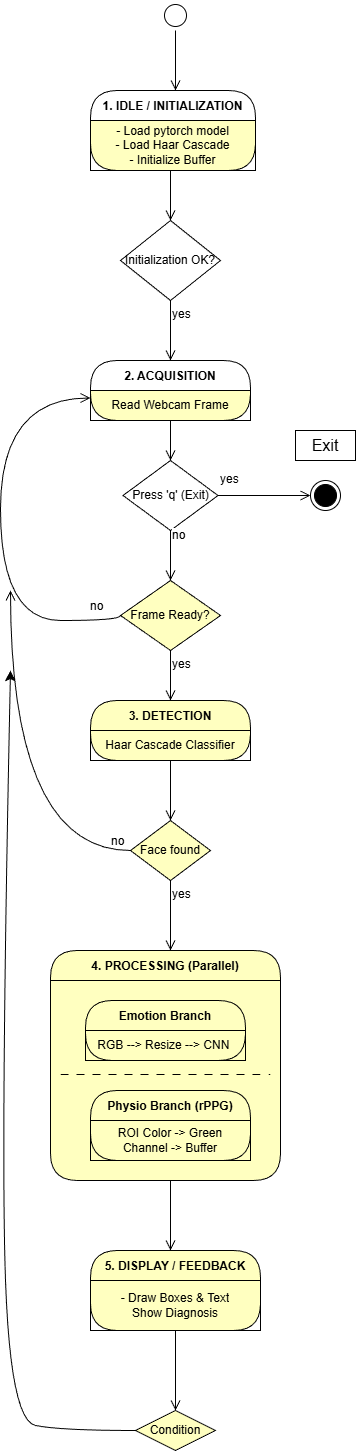

The diagram above was exported from draw.io. Its source (the exported page's mxGraphModel, read from the mxfile embedded in the PNG):
<mxGraphModel dx="1426" dy="837" grid="1" gridSize="10" guides="1" tooltips="1" connect="1" arrows="1" fold="1" page="1" pageScale="1" pageWidth="850" pageHeight="1100" math="0" shadow="0">
  <root>
    <mxCell id="0" />
    <mxCell id="1" parent="0" />
    <mxCell id="So0OF4wA6wgZl2flr42l-1" parent="1" style="ellipse;html=1;shape=startState;strokeColor=default;" value="" vertex="1">
      <mxGeometry height="30" width="30" x="310" y="320" as="geometry" />
    </mxCell>
    <mxCell id="So0OF4wA6wgZl2flr42l-2" edge="1" parent="1" source="So0OF4wA6wgZl2flr42l-1" style="edgeStyle=orthogonalEdgeStyle;html=1;verticalAlign=bottom;endArrow=open;endSize=8;rounded=0;fontSize=12;curved=1;strokeColor=default;" value="">
      <mxGeometry relative="1" as="geometry">
        <mxPoint x="325" y="410" as="targetPoint" />
      </mxGeometry>
    </mxCell>
    <mxCell id="So0OF4wA6wgZl2flr42l-3" parent="1" style="swimlane;fontStyle=1;align=center;verticalAlign=middle;childLayout=stackLayout;horizontal=1;startSize=30;horizontalStack=0;resizeParent=0;resizeLast=1;container=0;collapsible=0;rounded=1;arcSize=30;swimlaneFillColor=#ffffc0;dropTarget=0;strokeColor=default;" value="1. IDLE / INITIALIZATION" vertex="1">
      <mxGeometry height="80" width="165" x="240" y="410" as="geometry" />
    </mxCell>
    <mxCell id="So0OF4wA6wgZl2flr42l-4" parent="So0OF4wA6wgZl2flr42l-3" style="text;html=1;align=center;verticalAlign=middle;spacingLeft=4;spacingRight=4;whiteSpace=wrap;overflow=hidden;rotatable=0;strokeColor=default;" value="- Load pytorch model&lt;div&gt;- Load Haar Cascade&lt;/div&gt;&lt;div&gt;- Initialize Buffer&lt;/div&gt;" vertex="1">
      <mxGeometry height="50" width="165" y="30" as="geometry" />
    </mxCell>
    <mxCell id="So0OF4wA6wgZl2flr42l-5" edge="1" parent="1" source="So0OF4wA6wgZl2flr42l-3" style="edgeStyle=orthogonalEdgeStyle;html=1;verticalAlign=bottom;endArrow=open;endSize=8;rounded=0;fontSize=12;curved=1;strokeColor=default;" value="">
      <mxGeometry relative="1" as="geometry">
        <Array as="points">
          <mxPoint x="320" y="500" />
          <mxPoint x="320" y="500" />
        </Array>
        <mxPoint x="320" y="540" as="targetPoint" />
      </mxGeometry>
    </mxCell>
    <mxCell id="So0OF4wA6wgZl2flr42l-6" parent="1" style="rhombus;whiteSpace=wrap;html=1;strokeColor=default;" value="Initialization OK?" vertex="1">
      <mxGeometry height="80" width="100" x="270" y="540" as="geometry" />
    </mxCell>
    <mxCell id="So0OF4wA6wgZl2flr42l-8" edge="1" parent="1" source="So0OF4wA6wgZl2flr42l-6" style="edgeStyle=orthogonalEdgeStyle;html=1;align=left;verticalAlign=top;endArrow=open;endSize=8;rounded=0;fontSize=12;curved=1;strokeColor=default;" value="yes">
      <mxGeometry relative="1" x="-1" as="geometry">
        <mxPoint x="320" y="680" as="targetPoint" />
      </mxGeometry>
    </mxCell>
    <mxCell id="So0OF4wA6wgZl2flr42l-9" parent="1" style="swimlane;fontStyle=1;align=center;verticalAlign=middle;childLayout=stackLayout;horizontal=1;startSize=30;horizontalStack=0;resizeParent=0;resizeLast=1;container=0;collapsible=0;rounded=1;arcSize=30;swimlaneFillColor=#ffffc0;dropTarget=0;strokeColor=default;" value="2. ACQUISITION" vertex="1">
      <mxGeometry height="60" width="160" x="240" y="680" as="geometry" />
    </mxCell>
    <mxCell id="So0OF4wA6wgZl2flr42l-10" parent="So0OF4wA6wgZl2flr42l-9" style="text;html=1;align=center;verticalAlign=middle;spacingLeft=4;spacingRight=4;whiteSpace=wrap;overflow=hidden;rotatable=0;strokeColor=default;" value="Read Webcam Frame" vertex="1">
      <mxGeometry height="30" width="160" y="30" as="geometry" />
    </mxCell>
    <mxCell id="So0OF4wA6wgZl2flr42l-12" parent="1" style="rhombus;whiteSpace=wrap;html=1;strokeColor=default;" value="Press 'q' (Exit)" vertex="1">
      <mxGeometry height="70" width="95" x="272.5" y="780" as="geometry" />
    </mxCell>
    <mxCell id="So0OF4wA6wgZl2flr42l-13" edge="1" parent="1" source="So0OF4wA6wgZl2flr42l-12" style="edgeStyle=orthogonalEdgeStyle;html=1;align=left;verticalAlign=bottom;endArrow=open;endSize=8;rounded=0;fontSize=12;curved=1;exitX=0.5;exitY=1;exitDx=0;exitDy=0;strokeColor=default;" value="no">
      <mxGeometry relative="1" x="-0.4286" as="geometry">
        <mxPoint as="offset" />
        <mxPoint x="360" y="900" as="sourcePoint" />
        <mxPoint x="320" y="900" as="targetPoint" />
      </mxGeometry>
    </mxCell>
    <mxCell id="So0OF4wA6wgZl2flr42l-14" edge="1" parent="1" source="So0OF4wA6wgZl2flr42l-12" style="edgeStyle=orthogonalEdgeStyle;html=1;align=left;verticalAlign=top;endArrow=open;endSize=8;rounded=0;fontSize=12;curved=1;exitX=1;exitY=0.5;exitDx=0;exitDy=0;entryX=0;entryY=0.5;entryDx=0;entryDy=0;strokeColor=default;" target="So0OF4wA6wgZl2flr42l-19" value="yes">
      <mxGeometry relative="1" x="-1" y="30" as="geometry">
        <mxPoint as="offset" />
        <mxPoint x="440" y="805" as="targetPoint" />
      </mxGeometry>
    </mxCell>
    <mxCell id="So0OF4wA6wgZl2flr42l-17" edge="1" parent="1" source="So0OF4wA6wgZl2flr42l-10" style="rounded=0;orthogonalLoop=1;jettySize=auto;html=1;exitX=0.5;exitY=1;exitDx=0;exitDy=0;fontSize=12;startSize=8;endSize=8;endArrow=open;endFill=0;strokeColor=default;">
      <mxGeometry relative="1" as="geometry">
        <mxPoint x="320" y="780" as="targetPoint" />
      </mxGeometry>
    </mxCell>
    <mxCell id="So0OF4wA6wgZl2flr42l-19" parent="1" style="ellipse;html=1;shape=endState;fillColor=#000000;strokeColor=default;" value="" vertex="1">
      <mxGeometry height="30" width="30" x="460" y="800" as="geometry" />
    </mxCell>
    <mxCell id="So0OF4wA6wgZl2flr42l-20" parent="1" style="text;html=1;whiteSpace=wrap;strokeColor=default;fillColor=none;align=center;verticalAlign=middle;rounded=0;fontSize=16;" value="Exit" vertex="1">
      <mxGeometry height="30" width="60" x="445" y="750" as="geometry" />
    </mxCell>
    <mxCell id="So0OF4wA6wgZl2flr42l-21" parent="1" style="rhombus;whiteSpace=wrap;html=1;fontColor=#000000;fillColor=#ffffc0;strokeColor=default;" value="Frame Ready?" vertex="1">
      <mxGeometry height="70" width="100" x="270" y="900" as="geometry" />
    </mxCell>
    <mxCell id="So0OF4wA6wgZl2flr42l-22" edge="1" parent="1" source="So0OF4wA6wgZl2flr42l-21" style="edgeStyle=orthogonalEdgeStyle;html=1;align=left;verticalAlign=bottom;endArrow=open;endSize=8;strokeColor=default;rounded=0;fontSize=12;curved=1;exitX=0;exitY=0.5;exitDx=0;exitDy=0;entryX=0;entryY=0.25;entryDx=0;entryDy=0;" target="So0OF4wA6wgZl2flr42l-10" value="no">
      <mxGeometry relative="1" x="-0.8323" y="-5" as="geometry">
        <mxPoint as="offset" />
        <Array as="points">
          <mxPoint x="270" y="940" />
          <mxPoint x="150" y="940" />
          <mxPoint x="150" y="718" />
        </Array>
        <mxPoint x="190" y="720" as="targetPoint" />
      </mxGeometry>
    </mxCell>
    <mxCell id="So0OF4wA6wgZl2flr42l-23" edge="1" parent="1" source="So0OF4wA6wgZl2flr42l-21" style="edgeStyle=orthogonalEdgeStyle;html=1;align=left;verticalAlign=top;endArrow=open;endSize=8;strokeColor=default;rounded=0;fontSize=12;curved=1;" value="yes">
      <mxGeometry relative="1" x="-1" as="geometry">
        <mxPoint x="320" y="1020" as="targetPoint" />
      </mxGeometry>
    </mxCell>
    <mxCell id="So0OF4wA6wgZl2flr42l-24" parent="1" style="swimlane;fontStyle=1;align=center;verticalAlign=middle;childLayout=stackLayout;horizontal=1;startSize=30;horizontalStack=0;resizeParent=0;resizeLast=1;container=0;fontColor=#000000;collapsible=0;rounded=1;arcSize=30;strokeColor=default;fillColor=#ffffc0;swimlaneFillColor=#ffffc0;dropTarget=0;" value="3. DETECTION" vertex="1">
      <mxGeometry height="60" width="160" x="240" y="1020" as="geometry" />
    </mxCell>
    <mxCell id="So0OF4wA6wgZl2flr42l-25" parent="So0OF4wA6wgZl2flr42l-24" style="text;html=1;strokeColor=default;fillColor=none;align=center;verticalAlign=middle;spacingLeft=4;spacingRight=4;whiteSpace=wrap;overflow=hidden;rotatable=0;fontColor=#000000;" value="Haar Cascade Classifier" vertex="1">
      <mxGeometry height="30" width="160" y="30" as="geometry" />
    </mxCell>
    <mxCell id="So0OF4wA6wgZl2flr42l-26" edge="1" parent="1" source="So0OF4wA6wgZl2flr42l-24" style="edgeStyle=orthogonalEdgeStyle;html=1;verticalAlign=bottom;endArrow=open;endSize=8;strokeColor=default;rounded=0;fontSize=12;curved=1;" value="">
      <mxGeometry relative="1" as="geometry">
        <mxPoint x="320" y="1140" as="targetPoint" />
      </mxGeometry>
    </mxCell>
    <mxCell id="So0OF4wA6wgZl2flr42l-27" parent="1" style="rhombus;whiteSpace=wrap;html=1;fontColor=#000000;fillColor=#ffffc0;strokeColor=default;" value="Face found" vertex="1">
      <mxGeometry height="60" width="80" x="280" y="1140" as="geometry" />
    </mxCell>
    <mxCell id="So0OF4wA6wgZl2flr42l-28" edge="1" parent="1" source="So0OF4wA6wgZl2flr42l-27" style="edgeStyle=orthogonalEdgeStyle;html=1;align=left;verticalAlign=bottom;endArrow=open;endSize=8;strokeColor=default;rounded=0;fontSize=12;curved=1;exitX=0;exitY=0.5;exitDx=0;exitDy=0;" value="no">
      <mxGeometry relative="1" x="-0.8919" as="geometry">
        <mxPoint as="offset" />
        <mxPoint x="160" y="910" as="targetPoint" />
      </mxGeometry>
    </mxCell>
    <mxCell id="So0OF4wA6wgZl2flr42l-29" edge="1" parent="1" source="So0OF4wA6wgZl2flr42l-27" style="edgeStyle=orthogonalEdgeStyle;html=1;align=left;verticalAlign=top;endArrow=open;endSize=8;strokeColor=default;rounded=0;fontSize=12;curved=1;" value="yes">
      <mxGeometry relative="1" x="-1" as="geometry">
        <mxPoint x="320" y="1270" as="targetPoint" />
      </mxGeometry>
    </mxCell>
    <mxCell id="So0OF4wA6wgZl2flr42l-30" parent="1" style="swimlane;fontStyle=1;align=center;verticalAlign=middle;childLayout=stackLayout;horizontal=1;startSize=30;horizontalStack=0;resizeParent=0;resizeLast=1;container=0;fontColor=#000000;collapsible=0;rounded=1;arcSize=30;strokeColor=default;fillColor=#ffffc0;swimlaneFillColor=#ffffc0;dropTarget=0;" value="4. PROCESSING (Parallel)" vertex="1">
      <mxGeometry height="230" width="230" x="200" y="1270" as="geometry" />
    </mxCell>
    <mxCell id="So0OF4wA6wgZl2flr42l-32" edge="1" parent="1" source="So0OF4wA6wgZl2flr42l-30" style="edgeStyle=orthogonalEdgeStyle;html=1;verticalAlign=bottom;endArrow=open;endSize=8;strokeColor=default;rounded=0;fontSize=12;curved=1;" value="">
      <mxGeometry relative="1" as="geometry">
        <Array as="points">
          <mxPoint x="320" y="1560" />
          <mxPoint x="320" y="1560" />
        </Array>
        <mxPoint x="320" y="1570" as="targetPoint" />
      </mxGeometry>
    </mxCell>
    <mxCell id="So0OF4wA6wgZl2flr42l-33" parent="1" style="swimlane;fontStyle=1;align=center;verticalAlign=middle;childLayout=stackLayout;horizontal=1;startSize=30;horizontalStack=0;resizeParent=0;resizeLast=1;container=0;fontColor=#000000;collapsible=0;rounded=1;arcSize=30;strokeColor=default;fillColor=#ffffc0;swimlaneFillColor=#ffffc0;dropTarget=0;" value="Emotion Branch" vertex="1">
      <mxGeometry height="60" width="160" x="235" y="1320" as="geometry" />
    </mxCell>
    <mxCell id="So0OF4wA6wgZl2flr42l-34" parent="So0OF4wA6wgZl2flr42l-33" style="text;html=1;strokeColor=default;fillColor=none;align=center;verticalAlign=middle;spacingLeft=4;spacingRight=4;whiteSpace=wrap;overflow=hidden;rotatable=0;fontColor=#000000;" value="RGB --&amp;gt; Resize --&amp;gt; CNN&amp;nbsp;" vertex="1">
      <mxGeometry height="30" width="160" y="30" as="geometry" />
    </mxCell>
    <mxCell id="So0OF4wA6wgZl2flr42l-36" parent="1" style="line;strokeWidth=1;fillColor=none;align=left;verticalAlign=middle;spacingTop=-1;spacingLeft=3;spacingRight=3;rotatable=0;labelPosition=right;points=[];portConstraint=eastwest;strokeColor=default;dashed=1;dashPattern=8 8;" value="" vertex="1">
      <mxGeometry height="8" width="210" x="210" y="1390" as="geometry" />
    </mxCell>
    <mxCell id="So0OF4wA6wgZl2flr42l-37" parent="1" style="swimlane;fontStyle=1;align=center;verticalAlign=middle;childLayout=stackLayout;horizontal=1;startSize=30;horizontalStack=0;resizeParent=0;resizeLast=1;container=0;fontColor=#000000;collapsible=0;rounded=1;arcSize=30;strokeColor=default;fillColor=#ffffc0;swimlaneFillColor=#ffffc0;dropTarget=0;" value="Physio Branch (rPPG)" vertex="1">
      <mxGeometry height="70" width="160" x="240" y="1410" as="geometry" />
    </mxCell>
    <mxCell id="So0OF4wA6wgZl2flr42l-38" parent="So0OF4wA6wgZl2flr42l-37" style="text;html=1;strokeColor=default;fillColor=none;align=center;verticalAlign=middle;spacingLeft=4;spacingRight=4;whiteSpace=wrap;overflow=hidden;rotatable=0;fontColor=#000000;" value="ROI Color -&amp;gt; Green Channel -&amp;gt; Buffer" vertex="1">
      <mxGeometry height="40" width="160" y="30" as="geometry" />
    </mxCell>
    <mxCell id="So0OF4wA6wgZl2flr42l-40" parent="1" style="swimlane;fontStyle=1;align=center;verticalAlign=middle;childLayout=stackLayout;horizontal=1;startSize=30;horizontalStack=0;resizeParent=0;resizeLast=1;container=0;fontColor=#000000;collapsible=0;rounded=1;arcSize=30;strokeColor=default;fillColor=#ffffc0;swimlaneFillColor=#ffffc0;dropTarget=0;" value="5. DISPLAY / FEEDBACK" vertex="1">
      <mxGeometry height="80" width="170" x="240" y="1570" as="geometry" />
    </mxCell>
    <mxCell id="So0OF4wA6wgZl2flr42l-41" parent="So0OF4wA6wgZl2flr42l-40" style="text;html=1;strokeColor=default;fillColor=none;align=center;verticalAlign=middle;spacingLeft=4;spacingRight=4;whiteSpace=wrap;overflow=hidden;rotatable=0;fontColor=#000000;" value="- Draw Boxes &amp;amp; Text&lt;div&gt;Show Diagnosis&lt;/div&gt;" vertex="1">
      <mxGeometry height="50" width="170" y="30" as="geometry" />
    </mxCell>
    <mxCell id="So0OF4wA6wgZl2flr42l-42" edge="1" parent="1" source="So0OF4wA6wgZl2flr42l-40" style="edgeStyle=orthogonalEdgeStyle;html=1;verticalAlign=bottom;endArrow=open;endSize=8;strokeColor=default;rounded=0;fontSize=12;curved=1;" value="">
      <mxGeometry relative="1" as="geometry">
        <Array as="points">
          <mxPoint x="325" y="1720" />
        </Array>
        <mxPoint x="325" y="1730" as="targetPoint" />
      </mxGeometry>
    </mxCell>
    <mxCell id="So0OF4wA6wgZl2flr42l-47" edge="1" parent="1" source="So0OF4wA6wgZl2flr42l-43" style="edgeStyle=none;curved=1;rounded=0;orthogonalLoop=1;jettySize=auto;html=1;fontSize=12;startSize=8;endSize=8;">
      <mxGeometry relative="1" as="geometry">
        <Array as="points">
          <mxPoint x="210" y="1750" />
          <mxPoint x="160" y="1740" />
          <mxPoint x="150" y="1460" />
        </Array>
        <mxPoint x="160" y="990" as="targetPoint" />
      </mxGeometry>
    </mxCell>
    <mxCell id="So0OF4wA6wgZl2flr42l-43" parent="1" style="rhombus;whiteSpace=wrap;html=1;fontColor=#000000;fillColor=#ffffc0;strokeColor=default;" value="Condition" vertex="1">
      <mxGeometry height="40" width="80" x="285" y="1730" as="geometry" />
    </mxCell>
  </root>
</mxGraphModel>